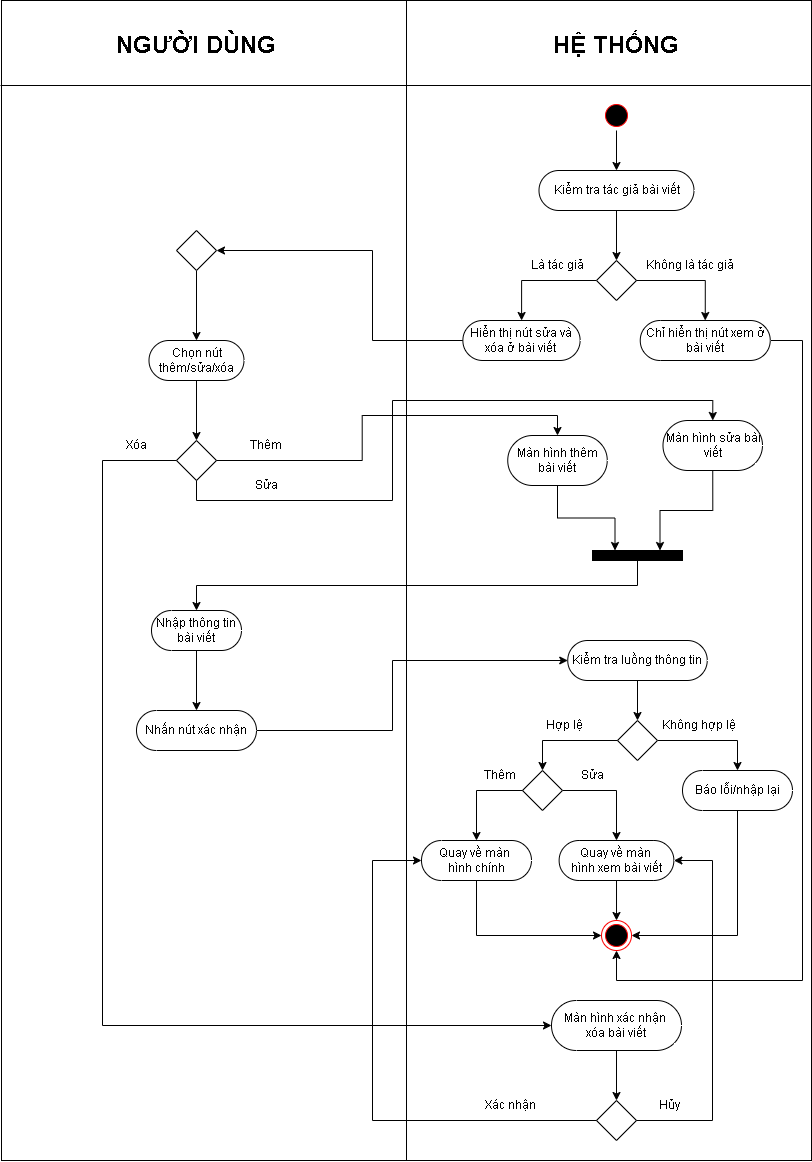

The diagram above was exported from draw.io. Its source (the exported page's mxGraphModel, read from the mxfile embedded in the PNG):
<mxGraphModel dx="896" dy="495" grid="1" gridSize="10" guides="1" tooltips="1" connect="1" arrows="1" fold="1" page="1" pageScale="1" pageWidth="827" pageHeight="1169" math="0" shadow="0">
  <root>
    <mxCell id="0" />
    <mxCell id="1" parent="0" />
    <mxCell id="WTSSc13fenMAiL1pq2A3-1" parent="1" style="rounded=0;whiteSpace=wrap;html=1;" value="" vertex="1">
      <mxGeometry height="1160" width="810" x="9" y="10" as="geometry" />
    </mxCell>
    <mxCell id="WTSSc13fenMAiL1pq2A3-2" edge="1" parent="1" source="WTSSc13fenMAiL1pq2A3-1" style="endArrow=none;html=1;rounded=0;entryX=0.5;entryY=0;entryDx=0;entryDy=0;exitX=0.5;exitY=1;exitDx=0;exitDy=0;" target="WTSSc13fenMAiL1pq2A3-1" value="">
      <mxGeometry height="50" relative="1" width="50" as="geometry">
        <mxPoint x="389" y="170" as="sourcePoint" />
        <mxPoint x="439" y="120" as="targetPoint" />
      </mxGeometry>
    </mxCell>
    <mxCell id="WTSSc13fenMAiL1pq2A3-3" parent="1" style="line;strokeWidth=1;rotatable=0;dashed=0;labelPosition=right;align=left;verticalAlign=middle;spacingTop=0;spacingLeft=6;points=[];portConstraint=eastwest;" value="" vertex="1">
      <mxGeometry height="10" width="810" x="8" y="90" as="geometry" />
    </mxCell>
    <mxCell id="WTSSc13fenMAiL1pq2A3-4" parent="1" style="text;html=1;whiteSpace=wrap;strokeColor=none;fillColor=none;align=center;verticalAlign=middle;rounded=0;" value="&lt;b&gt;&lt;font style=&quot;font-size: 24px;&quot;&gt;NGƯỜI DÙNG&lt;/font&gt;&lt;/b&gt;" vertex="1">
      <mxGeometry height="30" width="170" x="119" y="40" as="geometry" />
    </mxCell>
    <mxCell id="WTSSc13fenMAiL1pq2A3-5" parent="1" style="text;html=1;whiteSpace=wrap;strokeColor=none;fillColor=none;align=center;verticalAlign=middle;rounded=0;" value="&lt;span style=&quot;font-size: 24px;&quot;&gt;&lt;b&gt;HỆ THỐNG&lt;/b&gt;&lt;/span&gt;" vertex="1">
      <mxGeometry height="30" width="170" x="539" y="40" as="geometry" />
    </mxCell>
    <mxCell id="WTSSc13fenMAiL1pq2A3-34" edge="1" parent="1" source="WTSSc13fenMAiL1pq2A3-6" style="edgeStyle=orthogonalEdgeStyle;rounded=0;orthogonalLoop=1;jettySize=auto;html=1;exitX=0.5;exitY=1;exitDx=0;exitDy=0;" target="WTSSc13fenMAiL1pq2A3-10">
      <mxGeometry relative="1" as="geometry" />
    </mxCell>
    <mxCell id="WTSSc13fenMAiL1pq2A3-6" parent="1" style="ellipse;html=1;shape=startState;fillColor=#000000;strokeColor=#ff0000;" value="" vertex="1">
      <mxGeometry height="30" width="30" x="609" y="110" as="geometry" />
    </mxCell>
    <mxCell id="WTSSc13fenMAiL1pq2A3-36" edge="1" parent="1" source="WTSSc13fenMAiL1pq2A3-10" style="edgeStyle=orthogonalEdgeStyle;rounded=0;orthogonalLoop=1;jettySize=auto;html=1;exitX=0.5;exitY=0.5;exitDx=0;exitDy=20;exitPerimeter=0;entryX=0.5;entryY=0;entryDx=0;entryDy=0;" target="WTSSc13fenMAiL1pq2A3-35">
      <mxGeometry relative="1" as="geometry" />
    </mxCell>
    <mxCell id="WTSSc13fenMAiL1pq2A3-10" parent="1" style="html=1;dashed=0;whiteSpace=wrap;shape=mxgraph.dfd.start" value="Kiểm tra tác giả bài viết" vertex="1">
      <mxGeometry height="40" width="155" x="546.5" y="180" as="geometry" />
    </mxCell>
    <mxCell id="WTSSc13fenMAiL1pq2A3-11" edge="1" parent="1" source="WTSSc13fenMAiL1pq2A3-12" style="edgeStyle=orthogonalEdgeStyle;rounded=0;orthogonalLoop=1;jettySize=auto;html=1;exitX=0.5;exitY=1;exitDx=0;exitDy=0;" target="WTSSc13fenMAiL1pq2A3-14">
      <mxGeometry relative="1" as="geometry" />
    </mxCell>
    <mxCell id="WTSSc13fenMAiL1pq2A3-12" parent="1" style="shape=rhombus;html=1;dashed=0;whiteSpace=wrap;perimeter=rhombusPerimeter;" value="" vertex="1">
      <mxGeometry height="40" width="40" x="184" y="240" as="geometry" />
    </mxCell>
    <mxCell id="WTSSc13fenMAiL1pq2A3-46" edge="1" parent="1" source="WTSSc13fenMAiL1pq2A3-14" style="edgeStyle=orthogonalEdgeStyle;rounded=0;orthogonalLoop=1;jettySize=auto;html=1;exitX=0.5;exitY=0.5;exitDx=0;exitDy=20;exitPerimeter=0;entryX=0.5;entryY=0;entryDx=0;entryDy=0;" target="WTSSc13fenMAiL1pq2A3-45">
      <mxGeometry relative="1" as="geometry" />
    </mxCell>
    <mxCell id="WTSSc13fenMAiL1pq2A3-14" parent="1" style="html=1;dashed=0;whiteSpace=wrap;shape=mxgraph.dfd.start" value="Chọn nút&lt;div&gt;thêm/sửa/xóa&lt;/div&gt;" vertex="1">
      <mxGeometry height="40" width="95" x="156.5" y="350" as="geometry" />
    </mxCell>
    <mxCell id="WTSSc13fenMAiL1pq2A3-17" edge="1" parent="1" style="edgeStyle=orthogonalEdgeStyle;rounded=0;orthogonalLoop=1;jettySize=auto;html=1;exitX=0;exitY=0.5;exitDx=0;exitDy=0;entryX=0.5;entryY=0;entryDx=0;entryDy=0;">
      <mxGeometry relative="1" as="geometry">
        <mxPoint x="604" y="460" as="sourcePoint" />
      </mxGeometry>
    </mxCell>
    <mxCell id="WTSSc13fenMAiL1pq2A3-18" edge="1" parent="1" style="edgeStyle=orthogonalEdgeStyle;rounded=0;orthogonalLoop=1;jettySize=auto;html=1;exitX=1;exitY=0.5;exitDx=0;exitDy=0;">
      <mxGeometry relative="1" as="geometry">
        <mxPoint x="644" y="460" as="sourcePoint" />
      </mxGeometry>
    </mxCell>
    <mxCell id="WTSSc13fenMAiL1pq2A3-23" edge="1" parent="1" style="edgeStyle=orthogonalEdgeStyle;rounded=0;orthogonalLoop=1;jettySize=auto;html=1;exitX=0.25;exitY=1;exitDx=0;exitDy=0;">
      <mxGeometry relative="1" as="geometry">
        <mxPoint x="481.5" y="510" as="sourcePoint" />
      </mxGeometry>
    </mxCell>
    <mxCell id="WTSSc13fenMAiL1pq2A3-25" edge="1" parent="1" style="edgeStyle=orthogonalEdgeStyle;rounded=0;orthogonalLoop=1;jettySize=auto;html=1;exitX=0.75;exitY=1;exitDx=0;exitDy=0;entryX=0.5;entryY=0.5;entryDx=0;entryDy=-15;entryPerimeter=0;">
      <mxGeometry relative="1" as="geometry">
        <mxPoint x="526.5" y="510" as="sourcePoint" />
      </mxGeometry>
    </mxCell>
    <mxCell id="WTSSc13fenMAiL1pq2A3-30" parent="1" style="ellipse;html=1;shape=endState;fillColor=#000000;strokeColor=#ff0000;" value="" vertex="1">
      <mxGeometry height="30" width="30" x="609.01" y="930" as="geometry" />
    </mxCell>
    <mxCell id="WTSSc13fenMAiL1pq2A3-38" edge="1" parent="1" source="WTSSc13fenMAiL1pq2A3-35" style="edgeStyle=orthogonalEdgeStyle;rounded=0;orthogonalLoop=1;jettySize=auto;html=1;exitX=0;exitY=0.5;exitDx=0;exitDy=0;" target="WTSSc13fenMAiL1pq2A3-37">
      <mxGeometry relative="1" as="geometry" />
    </mxCell>
    <mxCell id="WTSSc13fenMAiL1pq2A3-35" parent="1" style="shape=rhombus;html=1;dashed=0;whiteSpace=wrap;perimeter=rhombusPerimeter;" value="" vertex="1">
      <mxGeometry height="40" width="40" x="604" y="270" as="geometry" />
    </mxCell>
    <mxCell id="WTSSc13fenMAiL1pq2A3-44" edge="1" parent="1" source="WTSSc13fenMAiL1pq2A3-37" style="edgeStyle=orthogonalEdgeStyle;rounded=0;orthogonalLoop=1;jettySize=auto;html=1;exitX=0;exitY=0.5;exitDx=0;exitDy=0;exitPerimeter=0;entryX=1;entryY=0.5;entryDx=0;entryDy=0;" target="WTSSc13fenMAiL1pq2A3-12">
      <mxGeometry relative="1" as="geometry">
        <Array as="points">
          <mxPoint x="380" y="350" />
          <mxPoint x="380" y="260" />
        </Array>
      </mxGeometry>
    </mxCell>
    <mxCell id="WTSSc13fenMAiL1pq2A3-37" parent="1" style="html=1;dashed=0;whiteSpace=wrap;shape=mxgraph.dfd.start" value="Hiển thị nút sửa và xóa ở bài viết" vertex="1">
      <mxGeometry height="40" width="117.25" x="470.38" y="330" as="geometry" />
    </mxCell>
    <mxCell id="WTSSc13fenMAiL1pq2A3-95" edge="1" parent="1" source="WTSSc13fenMAiL1pq2A3-39" style="edgeStyle=orthogonalEdgeStyle;rounded=0;orthogonalLoop=1;jettySize=auto;html=1;exitX=1;exitY=0.5;exitDx=0;exitDy=0;exitPerimeter=0;entryX=0.5;entryY=1;entryDx=0;entryDy=0;" target="WTSSc13fenMAiL1pq2A3-30">
      <mxGeometry relative="1" as="geometry">
        <Array as="points">
          <mxPoint x="810" y="350" />
          <mxPoint x="810" y="990" />
          <mxPoint x="624" y="990" />
        </Array>
      </mxGeometry>
    </mxCell>
    <mxCell id="WTSSc13fenMAiL1pq2A3-39" parent="1" style="html=1;dashed=0;whiteSpace=wrap;shape=mxgraph.dfd.start" value="Chỉ hiển thị nút xem ở bài viết" vertex="1">
      <mxGeometry height="40" width="130" x="647.75" y="330" as="geometry" />
    </mxCell>
    <mxCell id="WTSSc13fenMAiL1pq2A3-40" edge="1" parent="1" source="WTSSc13fenMAiL1pq2A3-35" style="edgeStyle=orthogonalEdgeStyle;rounded=0;orthogonalLoop=1;jettySize=auto;html=1;exitX=1;exitY=0.5;exitDx=0;exitDy=0;entryX=0.5;entryY=0.5;entryDx=0;entryDy=-20;entryPerimeter=0;" target="WTSSc13fenMAiL1pq2A3-39">
      <mxGeometry relative="1" as="geometry" />
    </mxCell>
    <mxCell id="WTSSc13fenMAiL1pq2A3-41" parent="1" style="text;html=1;whiteSpace=wrap;strokeColor=none;fillColor=none;align=center;verticalAlign=middle;rounded=0;" value="Là tác giả" vertex="1">
      <mxGeometry height="30" width="70" x="530" y="260" as="geometry" />
    </mxCell>
    <mxCell id="WTSSc13fenMAiL1pq2A3-42" parent="1" style="text;html=1;whiteSpace=wrap;strokeColor=none;fillColor=none;align=center;verticalAlign=middle;rounded=0;" value="Không là tác giả" vertex="1">
      <mxGeometry height="30" width="100" x="647.75" y="260" as="geometry" />
    </mxCell>
    <mxCell id="WTSSc13fenMAiL1pq2A3-45" parent="1" style="shape=rhombus;html=1;dashed=0;whiteSpace=wrap;perimeter=rhombusPerimeter;" value="" vertex="1">
      <mxGeometry height="40" width="40" x="184" y="450" as="geometry" />
    </mxCell>
    <mxCell id="WTSSc13fenMAiL1pq2A3-55" edge="1" parent="1" source="WTSSc13fenMAiL1pq2A3-47" style="edgeStyle=orthogonalEdgeStyle;rounded=0;orthogonalLoop=1;jettySize=auto;html=1;exitX=0.5;exitY=0.5;exitDx=0;exitDy=25;exitPerimeter=0;entryX=0.25;entryY=0;entryDx=0;entryDy=0;" target="WTSSc13fenMAiL1pq2A3-54">
      <mxGeometry relative="1" as="geometry" />
    </mxCell>
    <mxCell id="WTSSc13fenMAiL1pq2A3-47" parent="1" style="html=1;dashed=0;whiteSpace=wrap;shape=mxgraph.dfd.start" value="Màn hình thêm bài viết" vertex="1">
      <mxGeometry height="50" width="99.5" x="515.25" y="445" as="geometry" />
    </mxCell>
    <mxCell id="WTSSc13fenMAiL1pq2A3-56" edge="1" parent="1" source="WTSSc13fenMAiL1pq2A3-49" style="edgeStyle=orthogonalEdgeStyle;rounded=0;orthogonalLoop=1;jettySize=auto;html=1;exitX=0.5;exitY=0.5;exitDx=0;exitDy=25;exitPerimeter=0;entryX=0.75;entryY=0;entryDx=0;entryDy=0;" target="WTSSc13fenMAiL1pq2A3-54">
      <mxGeometry relative="1" as="geometry" />
    </mxCell>
    <mxCell id="WTSSc13fenMAiL1pq2A3-49" parent="1" style="html=1;dashed=0;whiteSpace=wrap;shape=mxgraph.dfd.start" value="Màn hình sửa bài viết" vertex="1">
      <mxGeometry height="50" width="99.5" x="670.5" y="430" as="geometry" />
    </mxCell>
    <mxCell id="WTSSc13fenMAiL1pq2A3-51" edge="1" parent="1" source="WTSSc13fenMAiL1pq2A3-45" style="edgeStyle=orthogonalEdgeStyle;rounded=0;orthogonalLoop=1;jettySize=auto;html=1;exitX=0.5;exitY=1;exitDx=0;exitDy=0;entryX=0.5;entryY=0.5;entryDx=0;entryDy=-25;entryPerimeter=0;" target="WTSSc13fenMAiL1pq2A3-49">
      <mxGeometry relative="1" as="geometry">
        <Array as="points">
          <mxPoint x="204" y="510" />
          <mxPoint x="400" y="510" />
          <mxPoint x="400" y="410" />
          <mxPoint x="720" y="410" />
        </Array>
      </mxGeometry>
    </mxCell>
    <mxCell id="WTSSc13fenMAiL1pq2A3-52" edge="1" parent="1" source="WTSSc13fenMAiL1pq2A3-45" style="edgeStyle=orthogonalEdgeStyle;rounded=0;orthogonalLoop=1;jettySize=auto;html=1;exitX=1;exitY=0.5;exitDx=0;exitDy=0;entryX=0.5;entryY=0.5;entryDx=0;entryDy=-25;entryPerimeter=0;" target="WTSSc13fenMAiL1pq2A3-47">
      <mxGeometry relative="1" as="geometry" />
    </mxCell>
    <mxCell id="WTSSc13fenMAiL1pq2A3-53" parent="1" style="html=1;dashed=0;whiteSpace=wrap;shape=mxgraph.dfd.start" value="Nhập thông tin bài viết" vertex="1">
      <mxGeometry height="40" width="90" x="159" y="620" as="geometry" />
    </mxCell>
    <mxCell id="WTSSc13fenMAiL1pq2A3-54" parent="1" style="rounded=0;whiteSpace=wrap;html=1;fillColor=#000000;" value="" vertex="1">
      <mxGeometry height="10" width="90" x="600" y="560" as="geometry" />
    </mxCell>
    <mxCell id="WTSSc13fenMAiL1pq2A3-57" edge="1" parent="1" source="WTSSc13fenMAiL1pq2A3-54" style="edgeStyle=orthogonalEdgeStyle;rounded=0;orthogonalLoop=1;jettySize=auto;html=1;exitX=0.5;exitY=1;exitDx=0;exitDy=0;entryX=0.5;entryY=0.5;entryDx=0;entryDy=-20;entryPerimeter=0;" target="WTSSc13fenMAiL1pq2A3-53">
      <mxGeometry relative="1" as="geometry" />
    </mxCell>
    <mxCell id="WTSSc13fenMAiL1pq2A3-58" parent="1" style="text;html=1;whiteSpace=wrap;strokeColor=none;fillColor=none;align=center;verticalAlign=middle;rounded=0;" value="Thêm" vertex="1">
      <mxGeometry height="30" width="50" x="249" y="440" as="geometry" />
    </mxCell>
    <mxCell id="WTSSc13fenMAiL1pq2A3-59" parent="1" style="text;html=1;whiteSpace=wrap;strokeColor=none;fillColor=none;align=center;verticalAlign=middle;rounded=0;" value="Sửa" vertex="1">
      <mxGeometry height="30" width="70" x="239" y="480" as="geometry" />
    </mxCell>
    <mxCell id="WTSSc13fenMAiL1pq2A3-65" edge="1" parent="1" source="WTSSc13fenMAiL1pq2A3-60" style="edgeStyle=orthogonalEdgeStyle;rounded=0;orthogonalLoop=1;jettySize=auto;html=1;exitX=0.5;exitY=0.5;exitDx=0;exitDy=20;exitPerimeter=0;entryX=0.5;entryY=0;entryDx=0;entryDy=0;" target="WTSSc13fenMAiL1pq2A3-64">
      <mxGeometry relative="1" as="geometry" />
    </mxCell>
    <mxCell id="WTSSc13fenMAiL1pq2A3-60" parent="1" style="html=1;dashed=0;whiteSpace=wrap;shape=mxgraph.dfd.start" value="Kiểm tra luồng thông tin" vertex="1">
      <mxGeometry height="40" width="139.5" x="575.25" y="650" as="geometry" />
    </mxCell>
    <mxCell id="WTSSc13fenMAiL1pq2A3-61" parent="1" style="html=1;dashed=0;whiteSpace=wrap;shape=mxgraph.dfd.start" value="Nhấn nút xác nhận" vertex="1">
      <mxGeometry height="40" width="120" x="144" y="720" as="geometry" />
    </mxCell>
    <mxCell id="WTSSc13fenMAiL1pq2A3-62" edge="1" parent="1" source="WTSSc13fenMAiL1pq2A3-53" style="edgeStyle=orthogonalEdgeStyle;rounded=0;orthogonalLoop=1;jettySize=auto;html=1;exitX=0.5;exitY=0.5;exitDx=0;exitDy=20;exitPerimeter=0;entryX=0.5;entryY=0.5;entryDx=0;entryDy=-20;entryPerimeter=0;" target="WTSSc13fenMAiL1pq2A3-61">
      <mxGeometry relative="1" as="geometry" />
    </mxCell>
    <mxCell id="WTSSc13fenMAiL1pq2A3-63" edge="1" parent="1" source="WTSSc13fenMAiL1pq2A3-61" style="edgeStyle=orthogonalEdgeStyle;rounded=0;orthogonalLoop=1;jettySize=auto;html=1;exitX=1;exitY=0.5;exitDx=0;exitDy=0;exitPerimeter=0;entryX=0;entryY=0.5;entryDx=0;entryDy=0;entryPerimeter=0;" target="WTSSc13fenMAiL1pq2A3-60">
      <mxGeometry relative="1" as="geometry">
        <Array as="points">
          <mxPoint x="400" y="740" />
          <mxPoint x="400" y="670" />
        </Array>
      </mxGeometry>
    </mxCell>
    <mxCell id="WTSSc13fenMAiL1pq2A3-77" edge="1" parent="1" source="WTSSc13fenMAiL1pq2A3-64" style="edgeStyle=orthogonalEdgeStyle;rounded=0;orthogonalLoop=1;jettySize=auto;html=1;exitX=1;exitY=0.5;exitDx=0;exitDy=0;" target="WTSSc13fenMAiL1pq2A3-76">
      <mxGeometry relative="1" as="geometry" />
    </mxCell>
    <mxCell id="WTSSc13fenMAiL1pq2A3-64" parent="1" style="shape=rhombus;html=1;dashed=0;whiteSpace=wrap;perimeter=rhombusPerimeter;" value="" vertex="1">
      <mxGeometry height="40" width="40" x="625" y="730" as="geometry" />
    </mxCell>
    <mxCell id="WTSSc13fenMAiL1pq2A3-80" edge="1" parent="1" source="WTSSc13fenMAiL1pq2A3-66" style="edgeStyle=orthogonalEdgeStyle;rounded=0;orthogonalLoop=1;jettySize=auto;html=1;exitX=0.5;exitY=0.5;exitDx=0;exitDy=20;exitPerimeter=0;entryX=0;entryY=0.5;entryDx=0;entryDy=0;" target="WTSSc13fenMAiL1pq2A3-30">
      <mxGeometry relative="1" as="geometry" />
    </mxCell>
    <mxCell id="WTSSc13fenMAiL1pq2A3-66" parent="1" style="html=1;dashed=0;whiteSpace=wrap;shape=mxgraph.dfd.start" value="Quay về màn&amp;nbsp;&lt;div&gt;hình chính&lt;/div&gt;" vertex="1">
      <mxGeometry height="40" width="110" x="429" y="850" as="geometry" />
    </mxCell>
    <mxCell id="WTSSc13fenMAiL1pq2A3-67" edge="1" parent="1" source="WTSSc13fenMAiL1pq2A3-64" style="edgeStyle=orthogonalEdgeStyle;rounded=0;orthogonalLoop=1;jettySize=auto;html=1;exitX=0;exitY=0.5;exitDx=0;exitDy=0;entryX=0.5;entryY=0;entryDx=0;entryDy=0;" target="WTSSc13fenMAiL1pq2A3-69">
      <mxGeometry relative="1" as="geometry">
        <mxPoint x="505" y="790" as="targetPoint" />
      </mxGeometry>
    </mxCell>
    <mxCell id="WTSSc13fenMAiL1pq2A3-68" parent="1" style="text;html=1;whiteSpace=wrap;strokeColor=none;fillColor=none;align=center;verticalAlign=middle;rounded=0;" value="Hợp lệ" vertex="1">
      <mxGeometry height="30" width="50" x="546.5" y="720" as="geometry" />
    </mxCell>
    <mxCell id="WTSSc13fenMAiL1pq2A3-74" edge="1" parent="1" source="WTSSc13fenMAiL1pq2A3-69" style="edgeStyle=orthogonalEdgeStyle;rounded=0;orthogonalLoop=1;jettySize=auto;html=1;exitX=1;exitY=0.5;exitDx=0;exitDy=0;" target="WTSSc13fenMAiL1pq2A3-73">
      <mxGeometry relative="1" as="geometry" />
    </mxCell>
    <mxCell id="WTSSc13fenMAiL1pq2A3-69" parent="1" style="shape=rhombus;html=1;dashed=0;whiteSpace=wrap;perimeter=rhombusPerimeter;" value="" vertex="1">
      <mxGeometry height="40" width="40" x="530" y="780" as="geometry" />
    </mxCell>
    <mxCell id="WTSSc13fenMAiL1pq2A3-70" edge="1" parent="1" source="WTSSc13fenMAiL1pq2A3-69" style="edgeStyle=orthogonalEdgeStyle;rounded=0;orthogonalLoop=1;jettySize=auto;html=1;exitX=0;exitY=0.5;exitDx=0;exitDy=0;entryX=0.5;entryY=0.5;entryDx=0;entryDy=-20;entryPerimeter=0;" target="WTSSc13fenMAiL1pq2A3-66">
      <mxGeometry relative="1" as="geometry" />
    </mxCell>
    <mxCell id="WTSSc13fenMAiL1pq2A3-72" parent="1" style="text;html=1;whiteSpace=wrap;strokeColor=none;fillColor=none;align=center;verticalAlign=middle;rounded=0;" value="Thêm" vertex="1">
      <mxGeometry height="30" width="50" x="483.01" y="770" as="geometry" />
    </mxCell>
    <mxCell id="WTSSc13fenMAiL1pq2A3-82" edge="1" parent="1" source="WTSSc13fenMAiL1pq2A3-73" style="edgeStyle=orthogonalEdgeStyle;rounded=0;orthogonalLoop=1;jettySize=auto;html=1;exitX=0.5;exitY=0.5;exitDx=0;exitDy=20;exitPerimeter=0;entryX=0.5;entryY=0;entryDx=0;entryDy=0;" target="WTSSc13fenMAiL1pq2A3-30">
      <mxGeometry relative="1" as="geometry" />
    </mxCell>
    <mxCell id="WTSSc13fenMAiL1pq2A3-73" parent="1" style="html=1;dashed=0;whiteSpace=wrap;shape=mxgraph.dfd.start" value="Quay về màn&amp;nbsp;&lt;div&gt;hình xem bài viết&lt;/div&gt;" vertex="1">
      <mxGeometry height="40" width="114.75" x="566.63" y="850" as="geometry" />
    </mxCell>
    <mxCell id="WTSSc13fenMAiL1pq2A3-75" parent="1" style="text;html=1;whiteSpace=wrap;strokeColor=none;fillColor=none;align=center;verticalAlign=middle;rounded=0;" value="Sửa" vertex="1">
      <mxGeometry height="30" width="60" x="570" y="770" as="geometry" />
    </mxCell>
    <mxCell id="WTSSc13fenMAiL1pq2A3-83" edge="1" parent="1" source="WTSSc13fenMAiL1pq2A3-76" style="edgeStyle=orthogonalEdgeStyle;rounded=0;orthogonalLoop=1;jettySize=auto;html=1;exitX=0.5;exitY=0.5;exitDx=0;exitDy=20;exitPerimeter=0;entryX=1;entryY=0.5;entryDx=0;entryDy=0;" target="WTSSc13fenMAiL1pq2A3-30">
      <mxGeometry relative="1" as="geometry" />
    </mxCell>
    <mxCell id="WTSSc13fenMAiL1pq2A3-76" parent="1" style="html=1;dashed=0;whiteSpace=wrap;shape=mxgraph.dfd.start" value="Báo lỗi/nhập lại" vertex="1">
      <mxGeometry height="40" width="110" x="690" y="780" as="geometry" />
    </mxCell>
    <mxCell id="WTSSc13fenMAiL1pq2A3-78" parent="1" style="text;html=1;whiteSpace=wrap;strokeColor=none;fillColor=none;align=center;verticalAlign=middle;rounded=0;" value="&amp;nbsp;Không hợp lệ" vertex="1">
      <mxGeometry height="30" width="80" x="665" y="720" as="geometry" />
    </mxCell>
    <mxCell id="WTSSc13fenMAiL1pq2A3-88" edge="1" parent="1" source="WTSSc13fenMAiL1pq2A3-84" style="edgeStyle=orthogonalEdgeStyle;rounded=0;orthogonalLoop=1;jettySize=auto;html=1;exitX=0.5;exitY=0.5;exitDx=0;exitDy=25;exitPerimeter=0;entryX=0.5;entryY=0;entryDx=0;entryDy=0;" target="WTSSc13fenMAiL1pq2A3-87">
      <mxGeometry relative="1" as="geometry" />
    </mxCell>
    <mxCell id="WTSSc13fenMAiL1pq2A3-84" parent="1" style="html=1;dashed=0;whiteSpace=wrap;shape=mxgraph.dfd.start" value="Màn hình xác nhận&amp;nbsp;&lt;div&gt;xóa bài viết&lt;/div&gt;" vertex="1">
      <mxGeometry height="50" width="130" x="559" y="1010" as="geometry" />
    </mxCell>
    <mxCell id="WTSSc13fenMAiL1pq2A3-85" edge="1" parent="1" source="WTSSc13fenMAiL1pq2A3-45" style="edgeStyle=orthogonalEdgeStyle;rounded=0;orthogonalLoop=1;jettySize=auto;html=1;exitX=0;exitY=0.5;exitDx=0;exitDy=0;entryX=0;entryY=0.5;entryDx=0;entryDy=0;entryPerimeter=0;" target="WTSSc13fenMAiL1pq2A3-84">
      <mxGeometry relative="1" as="geometry">
        <Array as="points">
          <mxPoint x="110" y="470" />
          <mxPoint x="110" y="1035" />
        </Array>
      </mxGeometry>
    </mxCell>
    <mxCell id="WTSSc13fenMAiL1pq2A3-86" parent="1" style="text;html=1;whiteSpace=wrap;strokeColor=none;fillColor=none;align=center;verticalAlign=middle;rounded=0;" value="Xóa" vertex="1">
      <mxGeometry height="30" width="50" x="119" y="440" as="geometry" />
    </mxCell>
    <mxCell id="WTSSc13fenMAiL1pq2A3-87" parent="1" style="shape=rhombus;html=1;dashed=0;whiteSpace=wrap;perimeter=rhombusPerimeter;" value="" vertex="1">
      <mxGeometry height="40" width="40" x="604" y="1110" as="geometry" />
    </mxCell>
    <mxCell id="WTSSc13fenMAiL1pq2A3-91" parent="1" style="text;html=1;whiteSpace=wrap;strokeColor=none;fillColor=none;align=center;verticalAlign=middle;rounded=0;" value="Xác nhận" vertex="1">
      <mxGeometry height="30" width="71" x="483.01" y="1100" as="geometry" />
    </mxCell>
    <mxCell id="WTSSc13fenMAiL1pq2A3-92" edge="1" parent="1" source="WTSSc13fenMAiL1pq2A3-87" style="edgeStyle=orthogonalEdgeStyle;rounded=0;orthogonalLoop=1;jettySize=auto;html=1;exitX=1;exitY=0.5;exitDx=0;exitDy=0;entryX=1;entryY=0.5;entryDx=0;entryDy=0;entryPerimeter=0;" target="WTSSc13fenMAiL1pq2A3-73">
      <mxGeometry relative="1" as="geometry">
        <Array as="points">
          <mxPoint x="720" y="1130" />
          <mxPoint x="720" y="870" />
        </Array>
      </mxGeometry>
    </mxCell>
    <mxCell id="WTSSc13fenMAiL1pq2A3-93" edge="1" parent="1" source="WTSSc13fenMAiL1pq2A3-87" style="edgeStyle=orthogonalEdgeStyle;rounded=0;orthogonalLoop=1;jettySize=auto;html=1;exitX=0;exitY=0.5;exitDx=0;exitDy=0;entryX=0;entryY=0.5;entryDx=0;entryDy=0;entryPerimeter=0;" target="WTSSc13fenMAiL1pq2A3-66">
      <mxGeometry relative="1" as="geometry">
        <Array as="points">
          <mxPoint x="380" y="1130" />
          <mxPoint x="380" y="870" />
        </Array>
      </mxGeometry>
    </mxCell>
    <mxCell id="WTSSc13fenMAiL1pq2A3-94" parent="1" style="text;html=1;whiteSpace=wrap;strokeColor=none;fillColor=none;align=center;verticalAlign=middle;rounded=0;" value="Hủy" vertex="1">
      <mxGeometry height="30" width="50" x="651.5" y="1100" as="geometry" />
    </mxCell>
  </root>
</mxGraphModel>